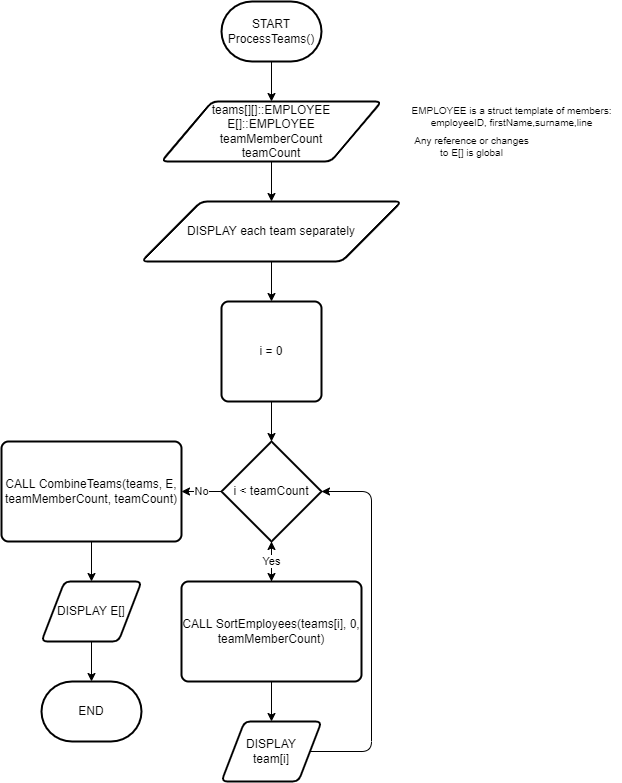

The diagram above was exported from draw.io. Its source (the exported page's mxGraphModel, read from the mxfile embedded in the PNG):
<mxGraphModel dx="1185" dy="729" grid="1" gridSize="10" guides="1" tooltips="1" connect="1" arrows="1" fold="1" page="1" pageScale="1" pageWidth="827" pageHeight="1169" math="0" shadow="0">
  <root>
    <mxCell id="0" />
    <mxCell id="1" parent="0" />
    <mxCell id="jdWHLLS2fNN8UKkLmOMY-10" style="edgeStyle=orthogonalEdgeStyle;rounded=1;orthogonalLoop=1;jettySize=auto;html=1;entryX=0.5;entryY=0;entryDx=0;entryDy=0;" edge="1" parent="1" source="jdWHLLS2fNN8UKkLmOMY-1" target="jdWHLLS2fNN8UKkLmOMY-3">
      <mxGeometry relative="1" as="geometry" />
    </mxCell>
    <mxCell id="jdWHLLS2fNN8UKkLmOMY-1" value="START&lt;br&gt;ProcessTeams()" style="strokeWidth=2;html=1;shape=mxgraph.flowchart.terminator;whiteSpace=wrap;rounded=1;" vertex="1" parent="1">
      <mxGeometry x="340" y="60" width="100" height="60" as="geometry" />
    </mxCell>
    <mxCell id="jdWHLLS2fNN8UKkLmOMY-11" style="edgeStyle=orthogonalEdgeStyle;rounded=1;orthogonalLoop=1;jettySize=auto;html=1;entryX=0.5;entryY=0;entryDx=0;entryDy=0;" edge="1" parent="1" source="jdWHLLS2fNN8UKkLmOMY-3" target="jdWHLLS2fNN8UKkLmOMY-18">
      <mxGeometry relative="1" as="geometry">
        <mxPoint x="390" y="260" as="targetPoint" />
      </mxGeometry>
    </mxCell>
    <mxCell id="jdWHLLS2fNN8UKkLmOMY-3" value="teams[][]::EMPLOYEE&lt;br&gt;E[]::EMPLOYEE&lt;br&gt;teamMemberCount&lt;br&gt;teamCount" style="shape=parallelogram;html=1;strokeWidth=2;perimeter=parallelogramPerimeter;whiteSpace=wrap;rounded=1;arcSize=12;size=0.23;" vertex="1" parent="1">
      <mxGeometry x="280" y="160" width="220" height="60" as="geometry" />
    </mxCell>
    <mxCell id="jdWHLLS2fNN8UKkLmOMY-4" value="Any reference or changes&lt;br&gt;to E[] is global" style="text;html=1;align=center;verticalAlign=middle;resizable=0;points=[];autosize=1;strokeColor=none;fillColor=none;fontSize=10;rounded=1;" vertex="1" parent="1">
      <mxGeometry x="525" y="190" width="130" height="30" as="geometry" />
    </mxCell>
    <mxCell id="jdWHLLS2fNN8UKkLmOMY-5" value="EMPLOYEE is a struct template of members:&lt;br&gt;employeeID, firstName,surname,line" style="text;html=1;align=center;verticalAlign=middle;resizable=0;points=[];autosize=1;strokeColor=none;fillColor=none;fontSize=10;rounded=1;" vertex="1" parent="1">
      <mxGeometry x="520" y="160" width="220" height="30" as="geometry" />
    </mxCell>
    <mxCell id="jdWHLLS2fNN8UKkLmOMY-12" style="edgeStyle=orthogonalEdgeStyle;rounded=1;orthogonalLoop=1;jettySize=auto;html=1;entryX=0.5;entryY=0;entryDx=0;entryDy=0;exitX=0.5;exitY=1;exitDx=0;exitDy=0;" edge="1" parent="1" source="jdWHLLS2fNN8UKkLmOMY-18" target="jdWHLLS2fNN8UKkLmOMY-9">
      <mxGeometry relative="1" as="geometry">
        <mxPoint x="390" y="360" as="sourcePoint" />
      </mxGeometry>
    </mxCell>
    <mxCell id="jdWHLLS2fNN8UKkLmOMY-14" style="edgeStyle=orthogonalEdgeStyle;rounded=1;orthogonalLoop=1;jettySize=auto;html=1;entryX=0.5;entryY=0;entryDx=0;entryDy=0;entryPerimeter=0;" edge="1" parent="1" source="jdWHLLS2fNN8UKkLmOMY-9" target="jdWHLLS2fNN8UKkLmOMY-13">
      <mxGeometry relative="1" as="geometry" />
    </mxCell>
    <mxCell id="jdWHLLS2fNN8UKkLmOMY-9" value="i = 0" style="rounded=1;whiteSpace=wrap;html=1;absoluteArcSize=1;arcSize=14;strokeWidth=2;" vertex="1" parent="1">
      <mxGeometry x="340" y="360" width="100" height="100" as="geometry" />
    </mxCell>
    <mxCell id="jdWHLLS2fNN8UKkLmOMY-16" style="edgeStyle=orthogonalEdgeStyle;rounded=1;orthogonalLoop=1;jettySize=auto;html=1;entryX=0.5;entryY=0;entryDx=0;entryDy=0;" edge="1" parent="1" source="jdWHLLS2fNN8UKkLmOMY-13" target="jdWHLLS2fNN8UKkLmOMY-15">
      <mxGeometry relative="1" as="geometry" />
    </mxCell>
    <mxCell id="jdWHLLS2fNN8UKkLmOMY-23" value="No" style="edgeStyle=orthogonalEdgeStyle;rounded=1;orthogonalLoop=1;jettySize=auto;html=1;entryX=1;entryY=0.5;entryDx=0;entryDy=0;" edge="1" parent="1" source="jdWHLLS2fNN8UKkLmOMY-13" target="jdWHLLS2fNN8UKkLmOMY-22">
      <mxGeometry relative="1" as="geometry" />
    </mxCell>
    <mxCell id="jdWHLLS2fNN8UKkLmOMY-13" value="i &amp;lt; teamCount" style="strokeWidth=2;html=1;shape=mxgraph.flowchart.decision;whiteSpace=wrap;rounded=1;" vertex="1" parent="1">
      <mxGeometry x="340" y="500" width="100" height="100" as="geometry" />
    </mxCell>
    <mxCell id="jdWHLLS2fNN8UKkLmOMY-20" style="edgeStyle=orthogonalEdgeStyle;rounded=1;orthogonalLoop=1;jettySize=auto;html=1;entryX=0.5;entryY=0;entryDx=0;entryDy=0;" edge="1" parent="1" source="jdWHLLS2fNN8UKkLmOMY-15" target="jdWHLLS2fNN8UKkLmOMY-19">
      <mxGeometry relative="1" as="geometry" />
    </mxCell>
    <mxCell id="jdWHLLS2fNN8UKkLmOMY-28" value="Yes" style="edgeStyle=orthogonalEdgeStyle;rounded=1;orthogonalLoop=1;jettySize=auto;html=1;" edge="1" parent="1" source="jdWHLLS2fNN8UKkLmOMY-15" target="jdWHLLS2fNN8UKkLmOMY-13">
      <mxGeometry relative="1" as="geometry" />
    </mxCell>
    <mxCell id="jdWHLLS2fNN8UKkLmOMY-15" value="CALL SortEmployees(teams[i], 0, teamMemberCount)" style="rounded=1;whiteSpace=wrap;html=1;absoluteArcSize=1;arcSize=14;strokeWidth=2;" vertex="1" parent="1">
      <mxGeometry x="300" y="640" width="180" height="100" as="geometry" />
    </mxCell>
    <mxCell id="jdWHLLS2fNN8UKkLmOMY-18" value="DISPLAY each team separately" style="shape=parallelogram;html=1;strokeWidth=2;perimeter=parallelogramPerimeter;whiteSpace=wrap;rounded=1;arcSize=12;size=0.23;" vertex="1" parent="1">
      <mxGeometry x="260" y="260" width="260" height="60" as="geometry" />
    </mxCell>
    <mxCell id="jdWHLLS2fNN8UKkLmOMY-21" style="edgeStyle=orthogonalEdgeStyle;rounded=1;orthogonalLoop=1;jettySize=auto;html=1;entryX=1;entryY=0.5;entryDx=0;entryDy=0;entryPerimeter=0;" edge="1" parent="1" source="jdWHLLS2fNN8UKkLmOMY-19" target="jdWHLLS2fNN8UKkLmOMY-13">
      <mxGeometry relative="1" as="geometry">
        <mxPoint x="500" y="550" as="targetPoint" />
        <Array as="points">
          <mxPoint x="490" y="810" />
          <mxPoint x="490" y="550" />
        </Array>
      </mxGeometry>
    </mxCell>
    <mxCell id="jdWHLLS2fNN8UKkLmOMY-19" value="DISPLAY&lt;br&gt;team[i]" style="shape=parallelogram;html=1;strokeWidth=2;perimeter=parallelogramPerimeter;whiteSpace=wrap;rounded=1;arcSize=12;size=0.23;" vertex="1" parent="1">
      <mxGeometry x="340" y="780" width="100" height="60" as="geometry" />
    </mxCell>
    <mxCell id="jdWHLLS2fNN8UKkLmOMY-25" style="edgeStyle=orthogonalEdgeStyle;rounded=1;orthogonalLoop=1;jettySize=auto;html=1;" edge="1" parent="1" source="jdWHLLS2fNN8UKkLmOMY-22" target="jdWHLLS2fNN8UKkLmOMY-24">
      <mxGeometry relative="1" as="geometry" />
    </mxCell>
    <mxCell id="jdWHLLS2fNN8UKkLmOMY-22" value="CALL CombineTeams(teams, E, teamMemberCount, teamCount)" style="rounded=1;whiteSpace=wrap;html=1;absoluteArcSize=1;arcSize=14;strokeWidth=2;" vertex="1" parent="1">
      <mxGeometry x="120" y="500" width="180" height="100" as="geometry" />
    </mxCell>
    <mxCell id="jdWHLLS2fNN8UKkLmOMY-27" style="edgeStyle=orthogonalEdgeStyle;rounded=1;orthogonalLoop=1;jettySize=auto;html=1;entryX=0.5;entryY=0;entryDx=0;entryDy=0;entryPerimeter=0;" edge="1" parent="1" source="jdWHLLS2fNN8UKkLmOMY-24" target="jdWHLLS2fNN8UKkLmOMY-26">
      <mxGeometry relative="1" as="geometry" />
    </mxCell>
    <mxCell id="jdWHLLS2fNN8UKkLmOMY-24" value="DISPLAY E[]" style="shape=parallelogram;html=1;strokeWidth=2;perimeter=parallelogramPerimeter;whiteSpace=wrap;rounded=1;arcSize=12;size=0.23;" vertex="1" parent="1">
      <mxGeometry x="160" y="640" width="100" height="60" as="geometry" />
    </mxCell>
    <mxCell id="jdWHLLS2fNN8UKkLmOMY-26" value="END" style="strokeWidth=2;html=1;shape=mxgraph.flowchart.terminator;whiteSpace=wrap;rounded=1;" vertex="1" parent="1">
      <mxGeometry x="160" y="740" width="100" height="60" as="geometry" />
    </mxCell>
  </root>
</mxGraphModel>